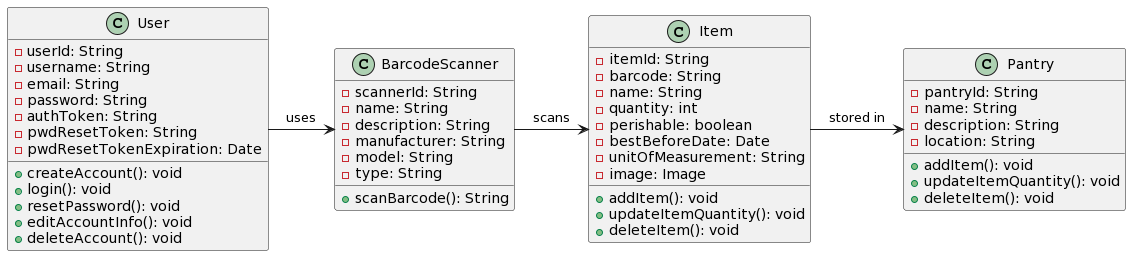

The diagram above was rendered by PlantUML. Its source (embedded in the PNG):
@startuml
class BarcodeScanner {
    -scannerId: String
    -name: String
    -description: String
    -manufacturer: String
    -model: String
    -type: String
    +scanBarcode(): String
}
class Item {
    -itemId: String
    -barcode: String
    -name: String
    -quantity: int
    -perishable: boolean
    -bestBeforeDate: Date
    -unitOfMeasurement: String
    -image: Image
    +addItem(): void
    +updateItemQuantity(): void
    +deleteItem(): void
}
class Pantry {
    -pantryId: String
    -name: String
    -description: String
    -location: String
    +addItem(): void
    +updateItemQuantity(): void
    +deleteItem(): void
}
class User {
    -userId: String
    -username: String
    -email: String
    -password: String
    -authToken: String
    -pwdResetToken: String
    -pwdResetTokenExpiration: Date
    +createAccount(): void
    +login(): void
    +resetPassword(): void
    +editAccountInfo(): void
    +deleteAccount(): void
}
BarcodeScanner -> Item: scans
Item -> Pantry: stored in
User -> BarcodeScanner: uses
@enduml